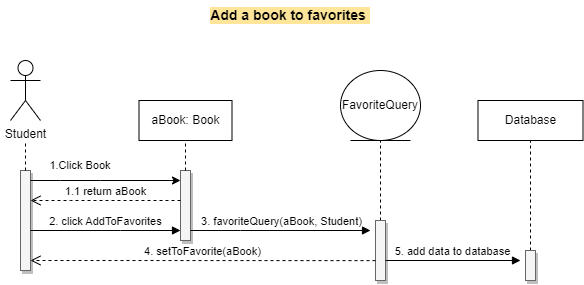

The diagram above was exported from draw.io. Its source (the exported page's mxGraphModel, read from the mxfile embedded in the PNG):
<mxGraphModel dx="-1515" dy="560" grid="1" gridSize="10" guides="1" tooltips="1" connect="1" arrows="1" fold="1" page="1" pageScale="1" pageWidth="850" pageHeight="1100" math="0" shadow="0">
  <root>
    <mxCell id="0" />
    <mxCell id="1" parent="0" />
    <mxCell id="FmRjtXZ7-vMsPsvSgfRh-1" value="&lt;b style=&quot;font-size: 14px;&quot;&gt;Add a book to favorites&amp;nbsp;&lt;/b&gt;" style="text;html=1;strokeColor=none;fillColor=none;align=center;verticalAlign=middle;whiteSpace=wrap;rounded=0;fontSize=14;labelBackgroundColor=#FFE599;" vertex="1" parent="1">
      <mxGeometry x="2650" y="660" width="580" height="30" as="geometry" />
    </mxCell>
    <mxCell id="FmRjtXZ7-vMsPsvSgfRh-2" value="Student" style="shape=umlActor;verticalLabelPosition=bottom;verticalAlign=top;html=1;outlineConnect=0;" vertex="1" parent="1">
      <mxGeometry x="2660" y="720" width="30" height="60" as="geometry" />
    </mxCell>
    <mxCell id="FmRjtXZ7-vMsPsvSgfRh-5" value="" style="html=1;points=[];perimeter=orthogonalPerimeter;outlineConnect=0;targetShapes=umlLifeline;portConstraint=eastwest;newEdgeStyle={&quot;edgeStyle&quot;:&quot;elbowEdgeStyle&quot;,&quot;elbow&quot;:&quot;vertical&quot;,&quot;curved&quot;:0,&quot;rounded&quot;:0};fillColor=#f5f5f5;fontColor=#333333;strokeColor=#666666;fillStyle=auto;shadow=1;" vertex="1" parent="1">
      <mxGeometry x="2670" y="830" width="10" height="100" as="geometry" />
    </mxCell>
    <mxCell id="FmRjtXZ7-vMsPsvSgfRh-8" value="" style="endArrow=none;dashed=1;html=1;rounded=0;" edge="1" parent="1" source="FmRjtXZ7-vMsPsvSgfRh-5">
      <mxGeometry width="50" height="50" relative="1" as="geometry">
        <mxPoint x="2630" y="850" as="sourcePoint" />
        <mxPoint x="2675" y="800" as="targetPoint" />
      </mxGeometry>
    </mxCell>
    <mxCell id="FmRjtXZ7-vMsPsvSgfRh-11" value="" style="endArrow=classic;html=1;rounded=0;" edge="1" parent="1" source="FmRjtXZ7-vMsPsvSgfRh-5" target="FmRjtXZ7-vMsPsvSgfRh-33">
      <mxGeometry width="50" height="50" relative="1" as="geometry">
        <mxPoint x="2860" y="1020" as="sourcePoint" />
        <mxPoint x="2795" y="840" as="targetPoint" />
        <Array as="points">
          <mxPoint x="2710" y="840" />
          <mxPoint x="2750" y="840" />
        </Array>
      </mxGeometry>
    </mxCell>
    <mxCell id="FmRjtXZ7-vMsPsvSgfRh-12" value="1.Click Book" style="text;html=1;strokeColor=none;fillColor=none;align=center;verticalAlign=middle;whiteSpace=wrap;rounded=0;fontSize=11;" vertex="1" parent="1">
      <mxGeometry x="2690" y="810" width="80" height="30" as="geometry" />
    </mxCell>
    <mxCell id="FmRjtXZ7-vMsPsvSgfRh-32" value="aBook: Book" style="html=1;whiteSpace=wrap;" vertex="1" parent="1">
      <mxGeometry x="2788.5" y="760" width="93" height="40" as="geometry" />
    </mxCell>
    <mxCell id="FmRjtXZ7-vMsPsvSgfRh-33" value="" style="html=1;points=[];perimeter=orthogonalPerimeter;outlineConnect=0;targetShapes=umlLifeline;portConstraint=eastwest;newEdgeStyle={&quot;edgeStyle&quot;:&quot;elbowEdgeStyle&quot;,&quot;elbow&quot;:&quot;vertical&quot;,&quot;curved&quot;:0,&quot;rounded&quot;:0};fillColor=#f5f5f5;fontColor=#333333;strokeColor=#666666;fillStyle=auto;shadow=1;" vertex="1" parent="1">
      <mxGeometry x="2830" y="830" width="10" height="70" as="geometry" />
    </mxCell>
    <mxCell id="FmRjtXZ7-vMsPsvSgfRh-34" value="" style="endArrow=none;dashed=1;html=1;rounded=0;" edge="1" parent="1" source="FmRjtXZ7-vMsPsvSgfRh-33">
      <mxGeometry width="50" height="50" relative="1" as="geometry">
        <mxPoint x="2790" y="850" as="sourcePoint" />
        <mxPoint x="2835" y="800" as="targetPoint" />
      </mxGeometry>
    </mxCell>
    <mxCell id="FmRjtXZ7-vMsPsvSgfRh-35" value="1.1 return aBook" style="html=1;verticalAlign=bottom;endArrow=open;dashed=1;endSize=8;edgeStyle=elbowEdgeStyle;elbow=vertical;curved=0;rounded=0;" edge="1" parent="1" target="FmRjtXZ7-vMsPsvSgfRh-5">
      <mxGeometry relative="1" as="geometry">
        <mxPoint x="2830" y="860" as="sourcePoint" />
        <mxPoint x="2750" y="880" as="targetPoint" />
        <Array as="points">
          <mxPoint x="2720" y="860" />
          <mxPoint x="2730" y="900" />
        </Array>
      </mxGeometry>
    </mxCell>
    <mxCell id="FmRjtXZ7-vMsPsvSgfRh-36" value="2. click AddToFavorites" style="html=1;verticalAlign=bottom;endArrow=block;edgeStyle=elbowEdgeStyle;elbow=vertical;curved=0;rounded=0;" edge="1" parent="1" target="FmRjtXZ7-vMsPsvSgfRh-33">
      <mxGeometry width="80" relative="1" as="geometry">
        <mxPoint x="2680" y="890" as="sourcePoint" />
        <mxPoint x="2760" y="920.33" as="targetPoint" />
        <Array as="points">
          <mxPoint x="2770" y="890" />
        </Array>
      </mxGeometry>
    </mxCell>
    <mxCell id="FmRjtXZ7-vMsPsvSgfRh-37" value="FavoriteQuery" style="ellipse;shape=umlEntity;whiteSpace=wrap;html=1;rotation=0;" vertex="1" parent="1">
      <mxGeometry x="2990" y="730" width="80" height="70" as="geometry" />
    </mxCell>
    <mxCell id="FmRjtXZ7-vMsPsvSgfRh-39" value="" style="endArrow=none;dashed=1;html=1;rounded=0;entryX=0.5;entryY=1;entryDx=0;entryDy=0;" edge="1" parent="1" target="FmRjtXZ7-vMsPsvSgfRh-37">
      <mxGeometry width="50" height="50" relative="1" as="geometry">
        <mxPoint x="3030" y="880" as="sourcePoint" />
        <mxPoint x="3055" y="810" as="targetPoint" />
      </mxGeometry>
    </mxCell>
    <mxCell id="FmRjtXZ7-vMsPsvSgfRh-40" value="" style="html=1;points=[];perimeter=orthogonalPerimeter;outlineConnect=0;targetShapes=umlLifeline;portConstraint=eastwest;newEdgeStyle={&quot;edgeStyle&quot;:&quot;elbowEdgeStyle&quot;,&quot;elbow&quot;:&quot;vertical&quot;,&quot;curved&quot;:0,&quot;rounded&quot;:0};fillColor=#f5f5f5;fontColor=#333333;strokeColor=#666666;fillStyle=auto;shadow=1;" vertex="1" parent="1">
      <mxGeometry x="3025" y="880" width="10" height="60" as="geometry" />
    </mxCell>
    <mxCell id="FmRjtXZ7-vMsPsvSgfRh-42" value="&lt;font style=&quot;font-size: 11px;&quot;&gt;3. favoriteQuery(aBook, Student)&lt;/font&gt;" style="html=1;verticalAlign=bottom;endArrow=block;edgeStyle=elbowEdgeStyle;elbow=vertical;curved=0;rounded=0;" edge="1" parent="1">
      <mxGeometry width="80" relative="1" as="geometry">
        <mxPoint x="2840" y="890" as="sourcePoint" />
        <mxPoint x="3020" y="890" as="targetPoint" />
        <Array as="points">
          <mxPoint x="2890" y="890" />
        </Array>
      </mxGeometry>
    </mxCell>
    <mxCell id="FmRjtXZ7-vMsPsvSgfRh-46" value="" style="endArrow=none;dashed=1;html=1;rounded=0;entryX=0.5;entryY=1;entryDx=0;entryDy=0;" edge="1" parent="1" source="FmRjtXZ7-vMsPsvSgfRh-47">
      <mxGeometry width="50" height="50" relative="1" as="geometry">
        <mxPoint x="3180" y="840" as="sourcePoint" />
        <mxPoint x="3180" y="800" as="targetPoint" />
      </mxGeometry>
    </mxCell>
    <mxCell id="FmRjtXZ7-vMsPsvSgfRh-47" value="" style="html=1;points=[];perimeter=orthogonalPerimeter;outlineConnect=0;targetShapes=umlLifeline;portConstraint=eastwest;newEdgeStyle={&quot;edgeStyle&quot;:&quot;elbowEdgeStyle&quot;,&quot;elbow&quot;:&quot;vertical&quot;,&quot;curved&quot;:0,&quot;rounded&quot;:0};fillColor=#f5f5f5;fontColor=#333333;strokeColor=#666666;fillStyle=auto;shadow=1;" vertex="1" parent="1">
      <mxGeometry x="3175" y="910" width="10" height="30" as="geometry" />
    </mxCell>
    <mxCell id="FmRjtXZ7-vMsPsvSgfRh-48" value="Database" style="html=1;whiteSpace=wrap;" vertex="1" parent="1">
      <mxGeometry x="3127.5" y="760" width="105" height="40" as="geometry" />
    </mxCell>
    <mxCell id="FmRjtXZ7-vMsPsvSgfRh-55" value="4. setToFavorite(aBook)" style="html=1;verticalAlign=bottom;endArrow=open;dashed=1;endSize=8;edgeStyle=elbowEdgeStyle;elbow=vertical;curved=0;rounded=0;" edge="1" parent="1" target="FmRjtXZ7-vMsPsvSgfRh-5">
      <mxGeometry relative="1" as="geometry">
        <mxPoint x="3025" y="920.12" as="sourcePoint" />
        <mxPoint x="2945" y="920.12" as="targetPoint" />
      </mxGeometry>
    </mxCell>
    <mxCell id="FmRjtXZ7-vMsPsvSgfRh-56" value="5. add data to database" style="html=1;verticalAlign=bottom;endArrow=block;edgeStyle=elbowEdgeStyle;elbow=vertical;curved=0;rounded=0;" edge="1" parent="1">
      <mxGeometry width="80" relative="1" as="geometry">
        <mxPoint x="3035" y="920" as="sourcePoint" />
        <mxPoint x="3170" y="920" as="targetPoint" />
      </mxGeometry>
    </mxCell>
  </root>
</mxGraphModel>